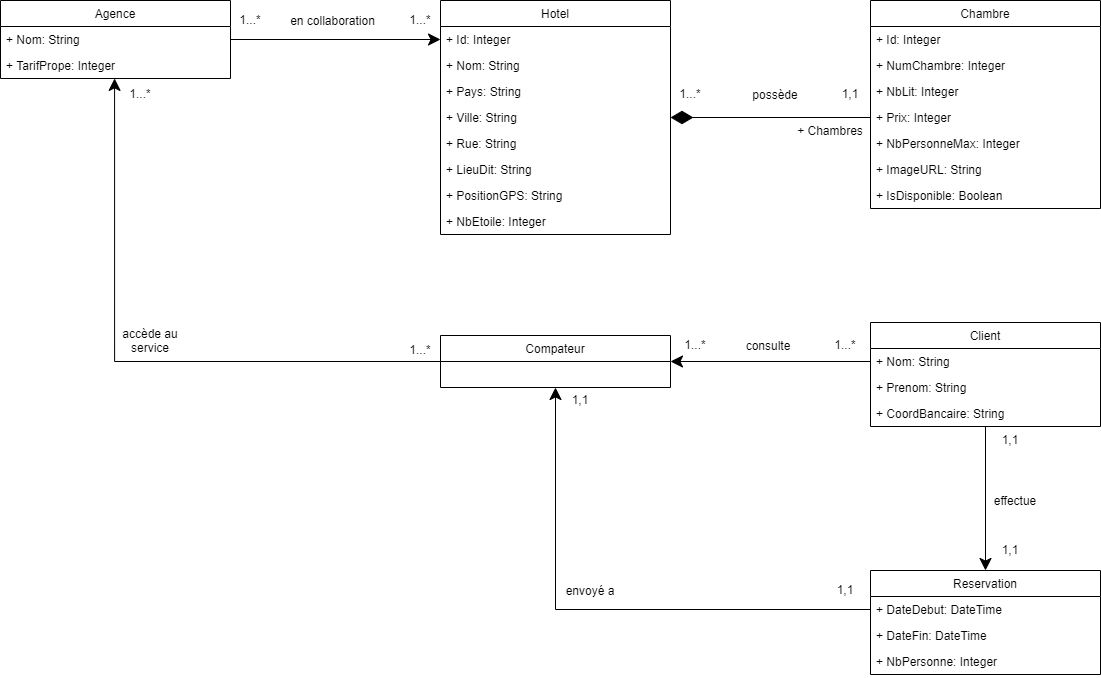

The diagram above was exported from draw.io. Its source (the exported page's mxGraphModel, read from the mxfile embedded in the PNG):
<mxGraphModel dx="1422" dy="702" grid="1" gridSize="10" guides="1" tooltips="1" connect="1" arrows="1" fold="1" page="1" pageScale="1" pageWidth="1169" pageHeight="827" math="0" shadow="0">
  <root>
    <mxCell id="DnFIFtbwSFOtbljc-dEa-0" />
    <mxCell id="DnFIFtbwSFOtbljc-dEa-1" parent="DnFIFtbwSFOtbljc-dEa-0" />
    <mxCell id="DnFIFtbwSFOtbljc-dEa-2" value="Chambre" style="swimlane;fontStyle=0;childLayout=stackLayout;horizontal=1;startSize=26;fillColor=none;horizontalStack=0;resizeParent=1;resizeParentMax=0;resizeLast=0;collapsible=1;marginBottom=0;" parent="DnFIFtbwSFOtbljc-dEa-1" vertex="1">
      <mxGeometry x="930" y="40" width="230" height="208" as="geometry" />
    </mxCell>
    <mxCell id="DnFIFtbwSFOtbljc-dEa-3" value="+ Id: Integer" style="text;strokeColor=none;fillColor=none;align=left;verticalAlign=top;spacingLeft=4;spacingRight=4;overflow=hidden;rotatable=0;points=[[0,0.5],[1,0.5]];portConstraint=eastwest;" parent="DnFIFtbwSFOtbljc-dEa-2" vertex="1">
      <mxGeometry y="26" width="230" height="26" as="geometry" />
    </mxCell>
    <mxCell id="DnFIFtbwSFOtbljc-dEa-4" value="+ NumChambre: Integer" style="text;strokeColor=none;fillColor=none;align=left;verticalAlign=top;spacingLeft=4;spacingRight=4;overflow=hidden;rotatable=0;points=[[0,0.5],[1,0.5]];portConstraint=eastwest;" parent="DnFIFtbwSFOtbljc-dEa-2" vertex="1">
      <mxGeometry y="52" width="230" height="26" as="geometry" />
    </mxCell>
    <mxCell id="DnFIFtbwSFOtbljc-dEa-5" value="+ NbLit: Integer" style="text;strokeColor=none;fillColor=none;align=left;verticalAlign=top;spacingLeft=4;spacingRight=4;overflow=hidden;rotatable=0;points=[[0,0.5],[1,0.5]];portConstraint=eastwest;" parent="DnFIFtbwSFOtbljc-dEa-2" vertex="1">
      <mxGeometry y="78" width="230" height="26" as="geometry" />
    </mxCell>
    <mxCell id="DnFIFtbwSFOtbljc-dEa-6" value="+ Prix: Integer" style="text;strokeColor=none;fillColor=none;align=left;verticalAlign=top;spacingLeft=4;spacingRight=4;overflow=hidden;rotatable=0;points=[[0,0.5],[1,0.5]];portConstraint=eastwest;" parent="DnFIFtbwSFOtbljc-dEa-2" vertex="1">
      <mxGeometry y="104" width="230" height="26" as="geometry" />
    </mxCell>
    <mxCell id="DnFIFtbwSFOtbljc-dEa-7" value="+ NbPersonneMax: Integer" style="text;strokeColor=none;fillColor=none;align=left;verticalAlign=top;spacingLeft=4;spacingRight=4;overflow=hidden;rotatable=0;points=[[0,0.5],[1,0.5]];portConstraint=eastwest;" parent="DnFIFtbwSFOtbljc-dEa-2" vertex="1">
      <mxGeometry y="130" width="230" height="26" as="geometry" />
    </mxCell>
    <mxCell id="DnFIFtbwSFOtbljc-dEa-8" value="+ ImageURL: String" style="text;strokeColor=none;fillColor=none;align=left;verticalAlign=top;spacingLeft=4;spacingRight=4;overflow=hidden;rotatable=0;points=[[0,0.5],[1,0.5]];portConstraint=eastwest;" parent="DnFIFtbwSFOtbljc-dEa-2" vertex="1">
      <mxGeometry y="156" width="230" height="26" as="geometry" />
    </mxCell>
    <mxCell id="DnFIFtbwSFOtbljc-dEa-9" value="+ IsDisponible: Boolean" style="text;strokeColor=none;fillColor=none;align=left;verticalAlign=top;spacingLeft=4;spacingRight=4;overflow=hidden;rotatable=0;points=[[0,0.5],[1,0.5]];portConstraint=eastwest;" parent="DnFIFtbwSFOtbljc-dEa-2" vertex="1">
      <mxGeometry y="182" width="230" height="26" as="geometry" />
    </mxCell>
    <mxCell id="xyB4rYWthTxf6UClP7DP-6" style="edgeStyle=orthogonalEdgeStyle;rounded=0;orthogonalLoop=1;jettySize=auto;html=1;startArrow=none;startFill=0;startSize=10;endArrow=classic;endFill=1;endSize=10;strokeWidth=1;exitX=0;exitY=0.5;exitDx=0;exitDy=0;entryX=0.5;entryY=1;entryDx=0;entryDy=0;" parent="DnFIFtbwSFOtbljc-dEa-1" source="DnFIFtbwSFOtbljc-dEa-11" edge="1" target="xyB4rYWthTxf6UClP7DP-0">
      <mxGeometry relative="1" as="geometry">
        <mxPoint x="163" y="119" as="targetPoint" />
        <Array as="points">
          <mxPoint x="615" y="649" />
        </Array>
      </mxGeometry>
    </mxCell>
    <mxCell id="DnFIFtbwSFOtbljc-dEa-10" value="Reservation" style="swimlane;fontStyle=0;childLayout=stackLayout;horizontal=1;startSize=26;fillColor=none;horizontalStack=0;resizeParent=1;resizeParentMax=0;resizeLast=0;collapsible=1;marginBottom=0;" parent="DnFIFtbwSFOtbljc-dEa-1" vertex="1">
      <mxGeometry x="930" y="610" width="230" height="104" as="geometry" />
    </mxCell>
    <mxCell id="DnFIFtbwSFOtbljc-dEa-11" value="+ DateDebut: DateTime" style="text;strokeColor=none;fillColor=none;align=left;verticalAlign=top;spacingLeft=4;spacingRight=4;overflow=hidden;rotatable=0;points=[[0,0.5],[1,0.5]];portConstraint=eastwest;" parent="DnFIFtbwSFOtbljc-dEa-10" vertex="1">
      <mxGeometry y="26" width="230" height="26" as="geometry" />
    </mxCell>
    <mxCell id="DnFIFtbwSFOtbljc-dEa-12" value="+ DateFin: DateTime" style="text;strokeColor=none;fillColor=none;align=left;verticalAlign=top;spacingLeft=4;spacingRight=4;overflow=hidden;rotatable=0;points=[[0,0.5],[1,0.5]];portConstraint=eastwest;" parent="DnFIFtbwSFOtbljc-dEa-10" vertex="1">
      <mxGeometry y="52" width="230" height="26" as="geometry" />
    </mxCell>
    <mxCell id="DnFIFtbwSFOtbljc-dEa-13" value="+ NbPersonne: Integer" style="text;strokeColor=none;fillColor=none;align=left;verticalAlign=top;spacingLeft=4;spacingRight=4;overflow=hidden;rotatable=0;points=[[0,0.5],[1,0.5]];portConstraint=eastwest;" parent="DnFIFtbwSFOtbljc-dEa-10" vertex="1">
      <mxGeometry y="78" width="230" height="26" as="geometry" />
    </mxCell>
    <mxCell id="xyB4rYWthTxf6UClP7DP-5" style="edgeStyle=orthogonalEdgeStyle;rounded=0;orthogonalLoop=1;jettySize=auto;html=1;entryX=0.5;entryY=0;entryDx=0;entryDy=0;startArrow=none;startFill=0;startSize=10;endArrow=classic;endFill=1;endSize=10;strokeWidth=1;" parent="DnFIFtbwSFOtbljc-dEa-1" source="DnFIFtbwSFOtbljc-dEa-15" target="DnFIFtbwSFOtbljc-dEa-10" edge="1">
      <mxGeometry relative="1" as="geometry" />
    </mxCell>
    <mxCell id="DnFIFtbwSFOtbljc-dEa-15" value="Client" style="swimlane;fontStyle=0;childLayout=stackLayout;horizontal=1;startSize=26;fillColor=none;horizontalStack=0;resizeParent=1;resizeParentMax=0;resizeLast=0;collapsible=1;marginBottom=0;" parent="DnFIFtbwSFOtbljc-dEa-1" vertex="1">
      <mxGeometry x="930" y="362" width="230" height="104" as="geometry">
        <mxRectangle x="80" y="440" width="60" height="26" as="alternateBounds" />
      </mxGeometry>
    </mxCell>
    <mxCell id="DnFIFtbwSFOtbljc-dEa-16" value="+ Nom: String" style="text;strokeColor=none;fillColor=none;align=left;verticalAlign=top;spacingLeft=4;spacingRight=4;overflow=hidden;rotatable=0;points=[[0,0.5],[1,0.5]];portConstraint=eastwest;" parent="DnFIFtbwSFOtbljc-dEa-15" vertex="1">
      <mxGeometry y="26" width="230" height="26" as="geometry" />
    </mxCell>
    <mxCell id="DnFIFtbwSFOtbljc-dEa-17" value="+ Prenom: String" style="text;strokeColor=none;fillColor=none;align=left;verticalAlign=top;spacingLeft=4;spacingRight=4;overflow=hidden;rotatable=0;points=[[0,0.5],[1,0.5]];portConstraint=eastwest;" parent="DnFIFtbwSFOtbljc-dEa-15" vertex="1">
      <mxGeometry y="52" width="230" height="26" as="geometry" />
    </mxCell>
    <mxCell id="DnFIFtbwSFOtbljc-dEa-18" value="+ CoordBancaire: String" style="text;strokeColor=none;fillColor=none;align=left;verticalAlign=top;spacingLeft=4;spacingRight=4;overflow=hidden;rotatable=0;points=[[0,0.5],[1,0.5]];portConstraint=eastwest;" parent="DnFIFtbwSFOtbljc-dEa-15" vertex="1">
      <mxGeometry y="78" width="230" height="26" as="geometry" />
    </mxCell>
    <mxCell id="DnFIFtbwSFOtbljc-dEa-19" value="Hotel" style="swimlane;fontStyle=0;childLayout=stackLayout;horizontal=1;startSize=26;fillColor=none;horizontalStack=0;resizeParent=1;resizeParentMax=0;resizeLast=0;collapsible=1;marginBottom=0;" parent="DnFIFtbwSFOtbljc-dEa-1" vertex="1">
      <mxGeometry x="500" y="40" width="230" height="234" as="geometry" />
    </mxCell>
    <mxCell id="DnFIFtbwSFOtbljc-dEa-20" value="+ Id: Integer" style="text;strokeColor=none;fillColor=none;align=left;verticalAlign=top;spacingLeft=4;spacingRight=4;overflow=hidden;rotatable=0;points=[[0,0.5],[1,0.5]];portConstraint=eastwest;" parent="DnFIFtbwSFOtbljc-dEa-19" vertex="1">
      <mxGeometry y="26" width="230" height="26" as="geometry" />
    </mxCell>
    <mxCell id="DnFIFtbwSFOtbljc-dEa-21" value="+ Nom: String" style="text;strokeColor=none;fillColor=none;align=left;verticalAlign=top;spacingLeft=4;spacingRight=4;overflow=hidden;rotatable=0;points=[[0,0.5],[1,0.5]];portConstraint=eastwest;" parent="DnFIFtbwSFOtbljc-dEa-19" vertex="1">
      <mxGeometry y="52" width="230" height="26" as="geometry" />
    </mxCell>
    <mxCell id="DnFIFtbwSFOtbljc-dEa-22" value="+ Pays: String" style="text;strokeColor=none;fillColor=none;align=left;verticalAlign=top;spacingLeft=4;spacingRight=4;overflow=hidden;rotatable=0;points=[[0,0.5],[1,0.5]];portConstraint=eastwest;" parent="DnFIFtbwSFOtbljc-dEa-19" vertex="1">
      <mxGeometry y="78" width="230" height="26" as="geometry" />
    </mxCell>
    <mxCell id="DnFIFtbwSFOtbljc-dEa-23" value="+ Ville: String" style="text;strokeColor=none;fillColor=none;align=left;verticalAlign=top;spacingLeft=4;spacingRight=4;overflow=hidden;rotatable=0;points=[[0,0.5],[1,0.5]];portConstraint=eastwest;" parent="DnFIFtbwSFOtbljc-dEa-19" vertex="1">
      <mxGeometry y="104" width="230" height="26" as="geometry" />
    </mxCell>
    <mxCell id="DnFIFtbwSFOtbljc-dEa-24" value="+ Rue: String" style="text;strokeColor=none;fillColor=none;align=left;verticalAlign=top;spacingLeft=4;spacingRight=4;overflow=hidden;rotatable=0;points=[[0,0.5],[1,0.5]];portConstraint=eastwest;" parent="DnFIFtbwSFOtbljc-dEa-19" vertex="1">
      <mxGeometry y="130" width="230" height="26" as="geometry" />
    </mxCell>
    <mxCell id="DnFIFtbwSFOtbljc-dEa-25" value="+ LieuDit: String" style="text;strokeColor=none;fillColor=none;align=left;verticalAlign=top;spacingLeft=4;spacingRight=4;overflow=hidden;rotatable=0;points=[[0,0.5],[1,0.5]];portConstraint=eastwest;" parent="DnFIFtbwSFOtbljc-dEa-19" vertex="1">
      <mxGeometry y="156" width="230" height="26" as="geometry" />
    </mxCell>
    <mxCell id="DnFIFtbwSFOtbljc-dEa-26" value="+ PositionGPS: String" style="text;strokeColor=none;fillColor=none;align=left;verticalAlign=top;spacingLeft=4;spacingRight=4;overflow=hidden;rotatable=0;points=[[0,0.5],[1,0.5]];portConstraint=eastwest;" parent="DnFIFtbwSFOtbljc-dEa-19" vertex="1">
      <mxGeometry y="182" width="230" height="26" as="geometry" />
    </mxCell>
    <mxCell id="DnFIFtbwSFOtbljc-dEa-27" value="+ NbEtoile: Integer" style="text;strokeColor=none;fillColor=none;align=left;verticalAlign=top;spacingLeft=4;spacingRight=4;overflow=hidden;rotatable=0;points=[[0,0.5],[1,0.5]];portConstraint=eastwest;" parent="DnFIFtbwSFOtbljc-dEa-19" vertex="1">
      <mxGeometry y="208" width="230" height="26" as="geometry" />
    </mxCell>
    <mxCell id="DnFIFtbwSFOtbljc-dEa-28" value="&lt;p style=&quot;line-height: 80%&quot;&gt;1...*&lt;/p&gt;" style="text;html=1;strokeColor=none;fillColor=none;align=center;verticalAlign=middle;whiteSpace=wrap;rounded=0;" parent="DnFIFtbwSFOtbljc-dEa-1" vertex="1">
      <mxGeometry x="730" y="124" width="40" height="20" as="geometry" />
    </mxCell>
    <mxCell id="DnFIFtbwSFOtbljc-dEa-29" value="&lt;p style=&quot;line-height: 80%&quot;&gt;1,1&lt;/p&gt;" style="text;html=1;strokeColor=none;fillColor=none;align=center;verticalAlign=middle;whiteSpace=wrap;rounded=0;" parent="DnFIFtbwSFOtbljc-dEa-1" vertex="1">
      <mxGeometry x="890" y="124" width="40" height="20" as="geometry" />
    </mxCell>
    <mxCell id="DnFIFtbwSFOtbljc-dEa-30" value="possède" style="text;html=1;strokeColor=none;fillColor=none;align=center;verticalAlign=middle;whiteSpace=wrap;rounded=0;" parent="DnFIFtbwSFOtbljc-dEa-1" vertex="1">
      <mxGeometry x="810" y="124" width="50" height="20" as="geometry" />
    </mxCell>
    <mxCell id="DnFIFtbwSFOtbljc-dEa-31" value="+ Chambres" style="text;html=1;strokeColor=none;fillColor=none;align=center;verticalAlign=middle;whiteSpace=wrap;rounded=0;" parent="DnFIFtbwSFOtbljc-dEa-1" vertex="1">
      <mxGeometry x="850" y="160" width="80" height="20" as="geometry" />
    </mxCell>
    <mxCell id="DnFIFtbwSFOtbljc-dEa-32" value="Agence" style="swimlane;fontStyle=0;childLayout=stackLayout;horizontal=1;startSize=26;fillColor=none;horizontalStack=0;resizeParent=1;resizeParentMax=0;resizeLast=0;collapsible=1;marginBottom=0;" parent="DnFIFtbwSFOtbljc-dEa-1" vertex="1">
      <mxGeometry x="60" y="40" width="230" height="78" as="geometry" />
    </mxCell>
    <mxCell id="DnFIFtbwSFOtbljc-dEa-33" value="+ Nom: String" style="text;strokeColor=none;fillColor=none;align=left;verticalAlign=top;spacingLeft=4;spacingRight=4;overflow=hidden;rotatable=0;points=[[0,0.5],[1,0.5]];portConstraint=eastwest;" parent="DnFIFtbwSFOtbljc-dEa-32" vertex="1">
      <mxGeometry y="26" width="230" height="26" as="geometry" />
    </mxCell>
    <mxCell id="DnFIFtbwSFOtbljc-dEa-34" value="+ TarifPrope: Integer" style="text;strokeColor=none;fillColor=none;align=left;verticalAlign=top;spacingLeft=4;spacingRight=4;overflow=hidden;rotatable=0;points=[[0,0.5],[1,0.5]];portConstraint=eastwest;" parent="DnFIFtbwSFOtbljc-dEa-32" vertex="1">
      <mxGeometry y="52" width="230" height="26" as="geometry" />
    </mxCell>
    <mxCell id="DnFIFtbwSFOtbljc-dEa-35" value="&lt;p style=&quot;line-height: 80%&quot;&gt;1...*&lt;/p&gt;" style="text;html=1;strokeColor=none;fillColor=none;align=center;verticalAlign=middle;whiteSpace=wrap;rounded=0;" parent="DnFIFtbwSFOtbljc-dEa-1" vertex="1">
      <mxGeometry x="885" y="375" width="40" height="20" as="geometry" />
    </mxCell>
    <mxCell id="DnFIFtbwSFOtbljc-dEa-36" value="&lt;p style=&quot;line-height: 80%&quot;&gt;1...*&lt;/p&gt;" style="text;html=1;strokeColor=none;fillColor=none;align=center;verticalAlign=middle;whiteSpace=wrap;rounded=0;" parent="DnFIFtbwSFOtbljc-dEa-1" vertex="1">
      <mxGeometry x="735" y="375" width="40" height="20" as="geometry" />
    </mxCell>
    <mxCell id="DnFIFtbwSFOtbljc-dEa-38" style="edgeStyle=orthogonalEdgeStyle;rounded=0;orthogonalLoop=1;jettySize=auto;html=1;endArrow=diamondThin;endFill=1;endSize=20;strokeWidth=1;exitX=0;exitY=0.5;exitDx=0;exitDy=0;entryX=1;entryY=0.5;entryDx=0;entryDy=0;" parent="DnFIFtbwSFOtbljc-dEa-1" source="DnFIFtbwSFOtbljc-dEa-6" target="DnFIFtbwSFOtbljc-dEa-23" edge="1">
      <mxGeometry relative="1" as="geometry">
        <mxPoint x="544.0799999999999" y="284" as="sourcePoint" />
        <mxPoint x="545" y="359" as="targetPoint" />
      </mxGeometry>
    </mxCell>
    <mxCell id="DnFIFtbwSFOtbljc-dEa-40" value="&lt;p style=&quot;line-height: 80%&quot;&gt;1...*&lt;/p&gt;" style="text;html=1;strokeColor=none;fillColor=none;align=center;verticalAlign=middle;whiteSpace=wrap;rounded=0;" parent="DnFIFtbwSFOtbljc-dEa-1" vertex="1">
      <mxGeometry x="460" y="50" width="40" height="20" as="geometry" />
    </mxCell>
    <mxCell id="DnFIFtbwSFOtbljc-dEa-41" value="&lt;p style=&quot;line-height: 80%&quot;&gt;1...*&lt;/p&gt;" style="text;html=1;strokeColor=none;fillColor=none;align=center;verticalAlign=middle;whiteSpace=wrap;rounded=0;" parent="DnFIFtbwSFOtbljc-dEa-1" vertex="1">
      <mxGeometry x="290" y="50" width="40" height="20" as="geometry" />
    </mxCell>
    <mxCell id="DnFIFtbwSFOtbljc-dEa-42" value="en collaboration" style="text;html=1;strokeColor=none;fillColor=none;align=center;verticalAlign=middle;whiteSpace=wrap;rounded=0;" parent="DnFIFtbwSFOtbljc-dEa-1" vertex="1">
      <mxGeometry x="340" y="50" width="105" height="20" as="geometry" />
    </mxCell>
    <mxCell id="DnFIFtbwSFOtbljc-dEa-43" style="edgeStyle=orthogonalEdgeStyle;rounded=0;orthogonalLoop=1;jettySize=auto;html=1;entryX=1;entryY=0.5;entryDx=0;entryDy=0;endArrow=none;endFill=0;endSize=10;strokeWidth=1;exitX=0;exitY=0.5;exitDx=0;exitDy=0;startArrow=classic;startFill=1;startSize=10;" parent="DnFIFtbwSFOtbljc-dEa-1" source="DnFIFtbwSFOtbljc-dEa-20" target="DnFIFtbwSFOtbljc-dEa-33" edge="1">
      <mxGeometry relative="1" as="geometry">
        <mxPoint x="280" y="505" as="sourcePoint" />
        <mxPoint x="430" y="505" as="targetPoint" />
      </mxGeometry>
    </mxCell>
    <mxCell id="DnFIFtbwSFOtbljc-dEa-46" value="consulte" style="text;html=1;strokeColor=none;fillColor=none;align=center;verticalAlign=middle;whiteSpace=wrap;rounded=0;" parent="DnFIFtbwSFOtbljc-dEa-1" vertex="1">
      <mxGeometry x="802.5" y="375" width="50" height="20" as="geometry" />
    </mxCell>
    <mxCell id="DnFIFtbwSFOtbljc-dEa-48" value="envoyé a" style="text;html=1;strokeColor=none;fillColor=none;align=center;verticalAlign=middle;whiteSpace=wrap;rounded=0;" parent="DnFIFtbwSFOtbljc-dEa-1" vertex="1">
      <mxGeometry x="620" y="620" width="60" height="20" as="geometry" />
    </mxCell>
    <mxCell id="DnFIFtbwSFOtbljc-dEa-50" value="&lt;p style=&quot;line-height: 80%&quot;&gt;1,1&lt;/p&gt;" style="text;html=1;strokeColor=none;fillColor=none;align=center;verticalAlign=middle;whiteSpace=wrap;rounded=0;" parent="DnFIFtbwSFOtbljc-dEa-1" vertex="1">
      <mxGeometry x="620" y="430" width="40" height="20" as="geometry" />
    </mxCell>
    <mxCell id="xyB4rYWthTxf6UClP7DP-0" value="Compateur" style="swimlane;fontStyle=0;childLayout=stackLayout;horizontal=1;startSize=26;fillColor=none;horizontalStack=0;resizeParent=1;resizeParentMax=0;resizeLast=0;collapsible=1;marginBottom=0;" parent="DnFIFtbwSFOtbljc-dEa-1" vertex="1">
      <mxGeometry x="500" y="375" width="230" height="52" as="geometry" />
    </mxCell>
    <mxCell id="xyB4rYWthTxf6UClP7DP-4" style="edgeStyle=orthogonalEdgeStyle;rounded=0;orthogonalLoop=1;jettySize=auto;html=1;exitX=0;exitY=0.5;exitDx=0;exitDy=0;entryX=1;entryY=0.5;entryDx=0;entryDy=0;startArrow=none;startFill=0;startSize=10;endArrow=classic;endFill=1;endSize=10;strokeWidth=1;" parent="DnFIFtbwSFOtbljc-dEa-1" source="DnFIFtbwSFOtbljc-dEa-16" target="xyB4rYWthTxf6UClP7DP-0" edge="1">
      <mxGeometry relative="1" as="geometry">
        <mxPoint x="500" y="414" as="targetPoint" />
      </mxGeometry>
    </mxCell>
    <mxCell id="xyB4rYWthTxf6UClP7DP-9" value="effectue" style="text;html=1;strokeColor=none;fillColor=none;align=center;verticalAlign=middle;whiteSpace=wrap;rounded=0;" parent="DnFIFtbwSFOtbljc-dEa-1" vertex="1">
      <mxGeometry x="1050" y="530" width="50" height="20" as="geometry" />
    </mxCell>
    <mxCell id="xyB4rYWthTxf6UClP7DP-10" value="&lt;p style=&quot;line-height: 80%&quot;&gt;1,1&lt;/p&gt;" style="text;html=1;strokeColor=none;fillColor=none;align=center;verticalAlign=middle;whiteSpace=wrap;rounded=0;" parent="DnFIFtbwSFOtbljc-dEa-1" vertex="1">
      <mxGeometry x="1050" y="470" width="40" height="20" as="geometry" />
    </mxCell>
    <mxCell id="xyB4rYWthTxf6UClP7DP-11" value="&lt;p style=&quot;line-height: 80%&quot;&gt;1,1&lt;/p&gt;" style="text;html=1;strokeColor=none;fillColor=none;align=center;verticalAlign=middle;whiteSpace=wrap;rounded=0;" parent="DnFIFtbwSFOtbljc-dEa-1" vertex="1">
      <mxGeometry x="1050" y="580" width="40" height="20" as="geometry" />
    </mxCell>
    <mxCell id="xyB4rYWthTxf6UClP7DP-13" value="&lt;p style=&quot;line-height: 80%&quot;&gt;1...*&lt;/p&gt;" style="text;html=1;strokeColor=none;fillColor=none;align=center;verticalAlign=middle;whiteSpace=wrap;rounded=0;" parent="DnFIFtbwSFOtbljc-dEa-1" vertex="1">
      <mxGeometry x="460" y="380" width="40" height="20" as="geometry" />
    </mxCell>
    <mxCell id="xyB4rYWthTxf6UClP7DP-16" value="&lt;p style=&quot;line-height: 80%&quot;&gt;1...*&lt;/p&gt;" style="text;html=1;strokeColor=none;fillColor=none;align=center;verticalAlign=middle;whiteSpace=wrap;rounded=0;" parent="DnFIFtbwSFOtbljc-dEa-1" vertex="1">
      <mxGeometry x="180" y="124" width="40" height="20" as="geometry" />
    </mxCell>
    <mxCell id="TDr5yXLPHs4lGyILPSAT-0" value="&lt;p style=&quot;line-height: 80%&quot;&gt;1,1&lt;/p&gt;" style="text;html=1;strokeColor=none;fillColor=none;align=center;verticalAlign=middle;whiteSpace=wrap;rounded=0;" vertex="1" parent="DnFIFtbwSFOtbljc-dEa-1">
      <mxGeometry x="885" y="620" width="40" height="20" as="geometry" />
    </mxCell>
    <mxCell id="TDr5yXLPHs4lGyILPSAT-1" value="accède au service" style="text;html=1;strokeColor=none;fillColor=none;align=center;verticalAlign=middle;whiteSpace=wrap;rounded=0;" vertex="1" parent="DnFIFtbwSFOtbljc-dEa-1">
      <mxGeometry x="180" y="365" width="60" height="30" as="geometry" />
    </mxCell>
    <mxCell id="TDr5yXLPHs4lGyILPSAT-2" style="edgeStyle=orthogonalEdgeStyle;rounded=0;orthogonalLoop=1;jettySize=auto;html=1;exitX=0;exitY=0.5;exitDx=0;exitDy=0;entryX=0.496;entryY=0.997;entryDx=0;entryDy=0;startArrow=none;startFill=0;startSize=10;endArrow=classic;endFill=1;endSize=10;strokeWidth=1;entryPerimeter=0;" edge="1" parent="DnFIFtbwSFOtbljc-dEa-1" source="xyB4rYWthTxf6UClP7DP-0" target="DnFIFtbwSFOtbljc-dEa-34">
      <mxGeometry relative="1" as="geometry">
        <mxPoint x="300" y="400.5" as="targetPoint" />
        <mxPoint x="500" y="400.5" as="sourcePoint" />
        <Array as="points">
          <mxPoint x="174" y="401" />
        </Array>
      </mxGeometry>
    </mxCell>
  </root>
</mxGraphModel>